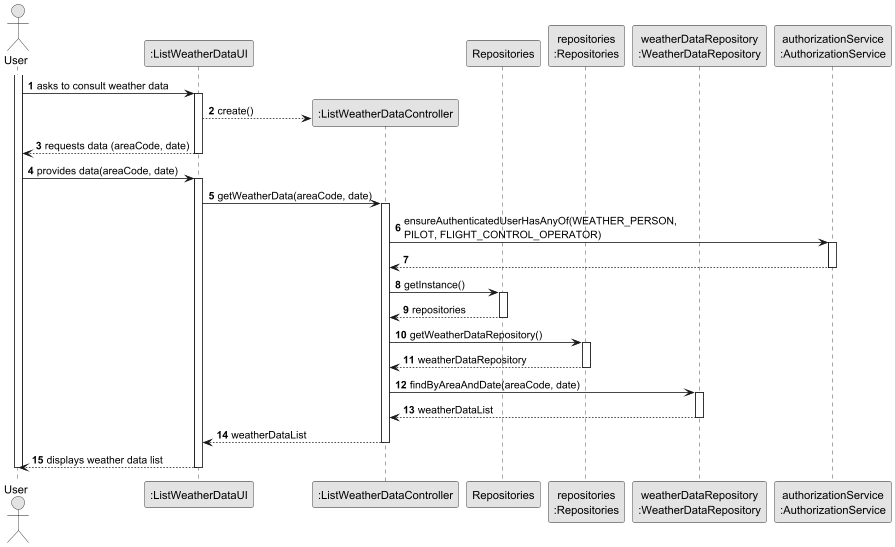

The diagram above was rendered by PlantUML. Its source (embedded in the PNG):
@startuml US043_SD
skinparam monochrome true
skinparam packageStyle rectangle
skinparam shadowing false

autonumber

actor "User" as USER
participant ":ListWeatherDataUI" as UI
participant ":ListWeatherDataController" as CTRL
participant "Repositories" as REPOS
participant "repositories\n:Repositories" as REPOS_SINGLETON
participant "weatherDataRepository\n:WeatherDataRepository" as WD_REPO
participant "authorizationService\n:AuthorizationService" as AUTH

activate USER

    USER -> UI : asks to consult weather data
    activate UI
        UI --> CTRL** : create()
        UI --> USER : requests data (areaCode, date)
    deactivate UI

    USER -> UI : provides data(areaCode, date)
    activate UI

        UI -> CTRL : getWeatherData(areaCode, date)
        activate CTRL

            CTRL -> AUTH : ensureAuthenticatedUserHasAnyOf(WEATHER_PERSON,\nPILOT, FLIGHT_CONTROL_OPERATOR)
            activate AUTH
                AUTH --> CTRL
            deactivate AUTH

            CTRL -> REPOS : getInstance()
            activate REPOS
                REPOS --> CTRL : repositories
            deactivate REPOS

            CTRL -> REPOS_SINGLETON : getWeatherDataRepository()
            activate REPOS_SINGLETON
                REPOS_SINGLETON --> CTRL : weatherDataRepository
            deactivate REPOS_SINGLETON

            CTRL -> WD_REPO : findByAreaAndDate(areaCode, date)
            activate WD_REPO
                WD_REPO --> CTRL : weatherDataList
            deactivate WD_REPO

            CTRL --> UI : weatherDataList
        deactivate CTRL

        UI --> USER : displays weather data list
    deactivate UI

deactivate USER
@enduml